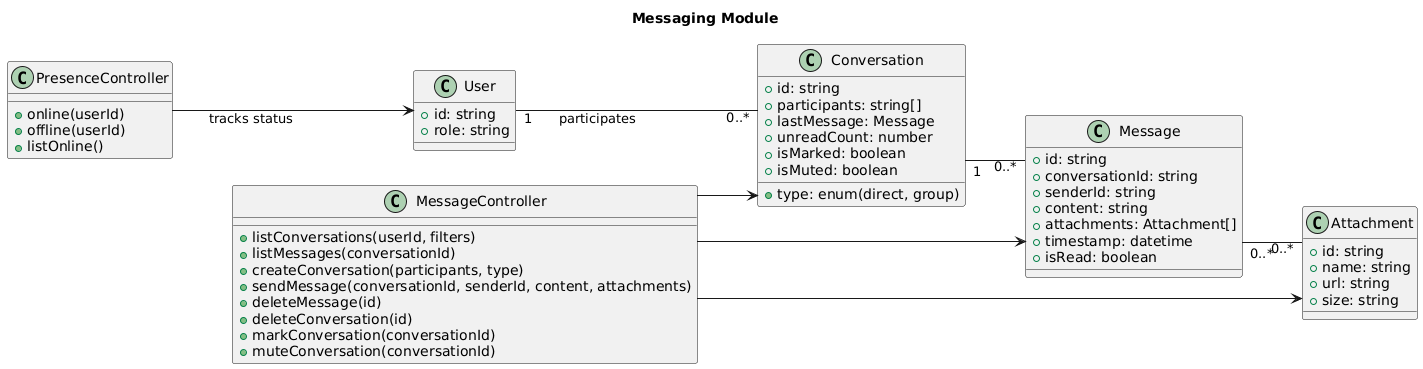

The diagram above was rendered by PlantUML. Its source (embedded in the PNG):
@startuml
title Messaging Module
left to right direction
skinparam linetype ortho

class MessageController {
  +listConversations(userId, filters)
  +listMessages(conversationId)
  +createConversation(participants, type)
  +sendMessage(conversationId, senderId, content, attachments)
  +deleteMessage(id)
  +deleteConversation(id)
  +markConversation(conversationId)
  +muteConversation(conversationId)
}

class PresenceController {
  +online(userId)
  +offline(userId)
  +listOnline()
}

class Conversation {
  +id: string
  +participants: string[]
  +type: enum(direct, group)
  +lastMessage: Message
  +unreadCount: number
  +isMarked: boolean
  +isMuted: boolean
}

class Message {
  +id: string
  +conversationId: string
  +senderId: string
  +content: string
  +attachments: Attachment[]
  +timestamp: datetime
  +isRead: boolean
}

class Attachment {
  +id: string
  +name: string
  +url: string
  +size: string
}

class User {
  +id: string
  +role: string
}

MessageController --> Conversation
MessageController --> Message
MessageController --> Attachment
PresenceController --> User : tracks status
Conversation "1" -- "0..*" Message
Message "0..*" -- "0..*" Attachment
User "1" -- "0..*" Conversation : participates
@enduml